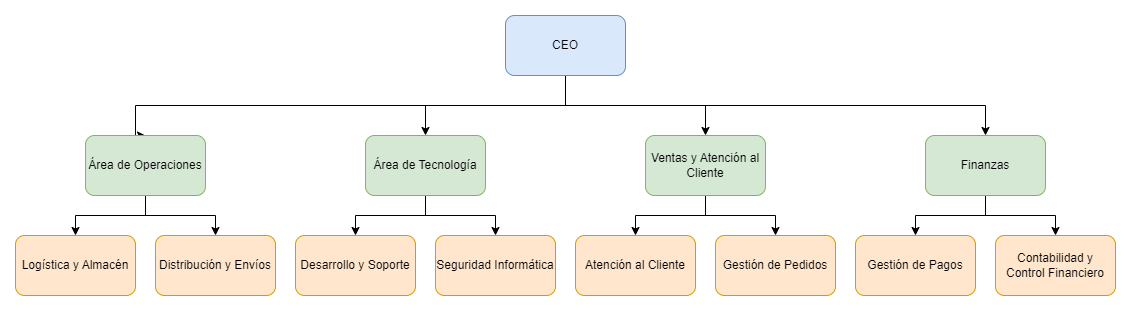

The diagram above was exported from draw.io. Its source (the exported page's mxGraphModel, read from the mxfile embedded in the PNG):
<mxGraphModel dx="1293" dy="701" grid="1" gridSize="10" guides="1" tooltips="1" connect="1" arrows="1" fold="1" page="1" pageScale="1" pageWidth="827" pageHeight="1169" math="0" shadow="0">
  <root>
    <mxCell id="0" />
    <mxCell id="1" parent="0" />
    <mxCell id="8SewtupPWnG_j9-HqoTH-14" style="edgeStyle=orthogonalEdgeStyle;rounded=0;orthogonalLoop=1;jettySize=auto;html=1;exitX=0.5;exitY=1;exitDx=0;exitDy=0;entryX=0.5;entryY=0;entryDx=0;entryDy=0;" edge="1" parent="1" source="8SewtupPWnG_j9-HqoTH-8" target="8SewtupPWnG_j9-HqoTH-10">
      <mxGeometry relative="1" as="geometry" />
    </mxCell>
    <mxCell id="8SewtupPWnG_j9-HqoTH-35" style="edgeStyle=orthogonalEdgeStyle;rounded=0;orthogonalLoop=1;jettySize=auto;html=1;entryX=0.5;entryY=0;entryDx=0;entryDy=0;" edge="1" parent="1" source="8SewtupPWnG_j9-HqoTH-8" target="8SewtupPWnG_j9-HqoTH-11">
      <mxGeometry relative="1" as="geometry">
        <Array as="points">
          <mxPoint x="570" y="110" />
          <mxPoint x="710" y="110" />
        </Array>
      </mxGeometry>
    </mxCell>
    <mxCell id="8SewtupPWnG_j9-HqoTH-36" style="edgeStyle=orthogonalEdgeStyle;rounded=0;orthogonalLoop=1;jettySize=auto;html=1;entryX=0.5;entryY=0;entryDx=0;entryDy=0;" edge="1" parent="1" source="8SewtupPWnG_j9-HqoTH-8" target="8SewtupPWnG_j9-HqoTH-9">
      <mxGeometry relative="1" as="geometry">
        <Array as="points">
          <mxPoint x="570" y="110" />
          <mxPoint x="140" y="110" />
        </Array>
      </mxGeometry>
    </mxCell>
    <mxCell id="8SewtupPWnG_j9-HqoTH-37" style="edgeStyle=orthogonalEdgeStyle;rounded=0;orthogonalLoop=1;jettySize=auto;html=1;entryX=0.5;entryY=0;entryDx=0;entryDy=0;" edge="1" parent="1" source="8SewtupPWnG_j9-HqoTH-8" target="8SewtupPWnG_j9-HqoTH-30">
      <mxGeometry relative="1" as="geometry">
        <Array as="points">
          <mxPoint x="570" y="110" />
          <mxPoint x="990" y="110" />
        </Array>
      </mxGeometry>
    </mxCell>
    <mxCell id="8SewtupPWnG_j9-HqoTH-8" value="CEO" style="rounded=1;whiteSpace=wrap;html=1;fillColor=#dae8fc;strokeColor=#6c8ebf;" vertex="1" parent="1">
      <mxGeometry x="510" y="20" width="120" height="60" as="geometry" />
    </mxCell>
    <mxCell id="8SewtupPWnG_j9-HqoTH-16" style="edgeStyle=orthogonalEdgeStyle;rounded=0;orthogonalLoop=1;jettySize=auto;html=1;entryX=0.5;entryY=0;entryDx=0;entryDy=0;" edge="1" parent="1" source="8SewtupPWnG_j9-HqoTH-9" target="8SewtupPWnG_j9-HqoTH-12">
      <mxGeometry relative="1" as="geometry" />
    </mxCell>
    <mxCell id="8SewtupPWnG_j9-HqoTH-18" style="edgeStyle=orthogonalEdgeStyle;rounded=0;orthogonalLoop=1;jettySize=auto;html=1;entryX=0.5;entryY=0;entryDx=0;entryDy=0;" edge="1" parent="1" source="8SewtupPWnG_j9-HqoTH-9" target="8SewtupPWnG_j9-HqoTH-17">
      <mxGeometry relative="1" as="geometry" />
    </mxCell>
    <mxCell id="8SewtupPWnG_j9-HqoTH-9" value="Área de Operaciones" style="rounded=1;whiteSpace=wrap;html=1;fillColor=#d5e8d4;strokeColor=#82b366;" vertex="1" parent="1">
      <mxGeometry x="90" y="140" width="120" height="60" as="geometry" />
    </mxCell>
    <mxCell id="8SewtupPWnG_j9-HqoTH-23" style="edgeStyle=orthogonalEdgeStyle;rounded=0;orthogonalLoop=1;jettySize=auto;html=1;entryX=0.5;entryY=0;entryDx=0;entryDy=0;" edge="1" parent="1" source="8SewtupPWnG_j9-HqoTH-10" target="8SewtupPWnG_j9-HqoTH-19">
      <mxGeometry relative="1" as="geometry" />
    </mxCell>
    <mxCell id="8SewtupPWnG_j9-HqoTH-24" style="edgeStyle=orthogonalEdgeStyle;rounded=0;orthogonalLoop=1;jettySize=auto;html=1;entryX=0.5;entryY=0;entryDx=0;entryDy=0;" edge="1" parent="1" source="8SewtupPWnG_j9-HqoTH-10" target="8SewtupPWnG_j9-HqoTH-20">
      <mxGeometry relative="1" as="geometry" />
    </mxCell>
    <mxCell id="8SewtupPWnG_j9-HqoTH-10" value="Área de Tecnología" style="rounded=1;whiteSpace=wrap;html=1;fillColor=#d5e8d4;strokeColor=#82b366;" vertex="1" parent="1">
      <mxGeometry x="370" y="140" width="120" height="60" as="geometry" />
    </mxCell>
    <mxCell id="8SewtupPWnG_j9-HqoTH-25" style="edgeStyle=orthogonalEdgeStyle;rounded=0;orthogonalLoop=1;jettySize=auto;html=1;entryX=0.5;entryY=0;entryDx=0;entryDy=0;" edge="1" parent="1" source="8SewtupPWnG_j9-HqoTH-11" target="8SewtupPWnG_j9-HqoTH-21">
      <mxGeometry relative="1" as="geometry" />
    </mxCell>
    <mxCell id="8SewtupPWnG_j9-HqoTH-26" style="edgeStyle=orthogonalEdgeStyle;rounded=0;orthogonalLoop=1;jettySize=auto;html=1;entryX=0.5;entryY=0;entryDx=0;entryDy=0;" edge="1" parent="1" source="8SewtupPWnG_j9-HqoTH-11" target="8SewtupPWnG_j9-HqoTH-22">
      <mxGeometry relative="1" as="geometry" />
    </mxCell>
    <mxCell id="8SewtupPWnG_j9-HqoTH-11" value="&lt;span class=&quot;hljs-variable&quot;&gt;Ventas&lt;/span&gt; &lt;span class=&quot;hljs-variable&quot;&gt;y&lt;/span&gt; &lt;span class=&quot;hljs-variable&quot;&gt;Atenci&lt;/span&gt;ó&lt;span class=&quot;hljs-variable&quot;&gt;n&lt;/span&gt; &lt;span class=&quot;hljs-variable&quot;&gt;al&lt;/span&gt; &lt;span class=&quot;hljs-variable&quot;&gt;Cliente&lt;/span&gt;" style="rounded=1;whiteSpace=wrap;html=1;fillColor=#d5e8d4;strokeColor=#82b366;" vertex="1" parent="1">
      <mxGeometry x="650" y="140" width="120" height="60" as="geometry" />
    </mxCell>
    <mxCell id="8SewtupPWnG_j9-HqoTH-12" value="Logística y Almacén" style="rounded=1;whiteSpace=wrap;html=1;fillColor=#ffe6cc;strokeColor=#d79b00;" vertex="1" parent="1">
      <mxGeometry x="20" y="240" width="120" height="60" as="geometry" />
    </mxCell>
    <mxCell id="8SewtupPWnG_j9-HqoTH-17" value="Distribución y Envíos" style="rounded=1;whiteSpace=wrap;html=1;fillColor=#ffe6cc;strokeColor=#d79b00;" vertex="1" parent="1">
      <mxGeometry x="160" y="240" width="120" height="60" as="geometry" />
    </mxCell>
    <mxCell id="8SewtupPWnG_j9-HqoTH-19" value="Desarrollo y Soporte" style="rounded=1;whiteSpace=wrap;html=1;fillColor=#ffe6cc;strokeColor=#d79b00;" vertex="1" parent="1">
      <mxGeometry x="300" y="240" width="120" height="60" as="geometry" />
    </mxCell>
    <mxCell id="8SewtupPWnG_j9-HqoTH-20" value="Seguridad Informática" style="rounded=1;whiteSpace=wrap;html=1;fillColor=#ffe6cc;strokeColor=#d79b00;" vertex="1" parent="1">
      <mxGeometry x="440" y="240" width="120" height="60" as="geometry" />
    </mxCell>
    <mxCell id="8SewtupPWnG_j9-HqoTH-21" value="Atención al Cliente" style="rounded=1;whiteSpace=wrap;html=1;fillColor=#ffe6cc;strokeColor=#d79b00;" vertex="1" parent="1">
      <mxGeometry x="580" y="240" width="120" height="60" as="geometry" />
    </mxCell>
    <mxCell id="8SewtupPWnG_j9-HqoTH-22" value="Gestión de Pedidos" style="rounded=1;whiteSpace=wrap;html=1;fillColor=#ffe6cc;strokeColor=#d79b00;" vertex="1" parent="1">
      <mxGeometry x="720" y="240" width="120" height="60" as="geometry" />
    </mxCell>
    <mxCell id="8SewtupPWnG_j9-HqoTH-29" value="Gestión de Pagos" style="rounded=1;whiteSpace=wrap;html=1;fillColor=#ffe6cc;strokeColor=#d79b00;" vertex="1" parent="1">
      <mxGeometry x="860" y="240" width="120" height="60" as="geometry" />
    </mxCell>
    <mxCell id="8SewtupPWnG_j9-HqoTH-39" style="edgeStyle=orthogonalEdgeStyle;rounded=0;orthogonalLoop=1;jettySize=auto;html=1;entryX=0.5;entryY=0;entryDx=0;entryDy=0;" edge="1" parent="1" source="8SewtupPWnG_j9-HqoTH-30" target="8SewtupPWnG_j9-HqoTH-38">
      <mxGeometry relative="1" as="geometry" />
    </mxCell>
    <mxCell id="8SewtupPWnG_j9-HqoTH-40" style="edgeStyle=orthogonalEdgeStyle;rounded=0;orthogonalLoop=1;jettySize=auto;html=1;entryX=0.5;entryY=0;entryDx=0;entryDy=0;" edge="1" parent="1" source="8SewtupPWnG_j9-HqoTH-30" target="8SewtupPWnG_j9-HqoTH-29">
      <mxGeometry relative="1" as="geometry" />
    </mxCell>
    <mxCell id="8SewtupPWnG_j9-HqoTH-30" value="Finanzas" style="rounded=1;whiteSpace=wrap;html=1;fillColor=#d5e8d4;strokeColor=#82b366;" vertex="1" parent="1">
      <mxGeometry x="930" y="140" width="120" height="60" as="geometry" />
    </mxCell>
    <mxCell id="8SewtupPWnG_j9-HqoTH-38" value="Contabilidad y Control Financiero" style="rounded=1;whiteSpace=wrap;html=1;fillColor=#ffe6cc;strokeColor=#d79b00;" vertex="1" parent="1">
      <mxGeometry x="1000" y="240" width="120" height="60" as="geometry" />
    </mxCell>
  </root>
</mxGraphModel>